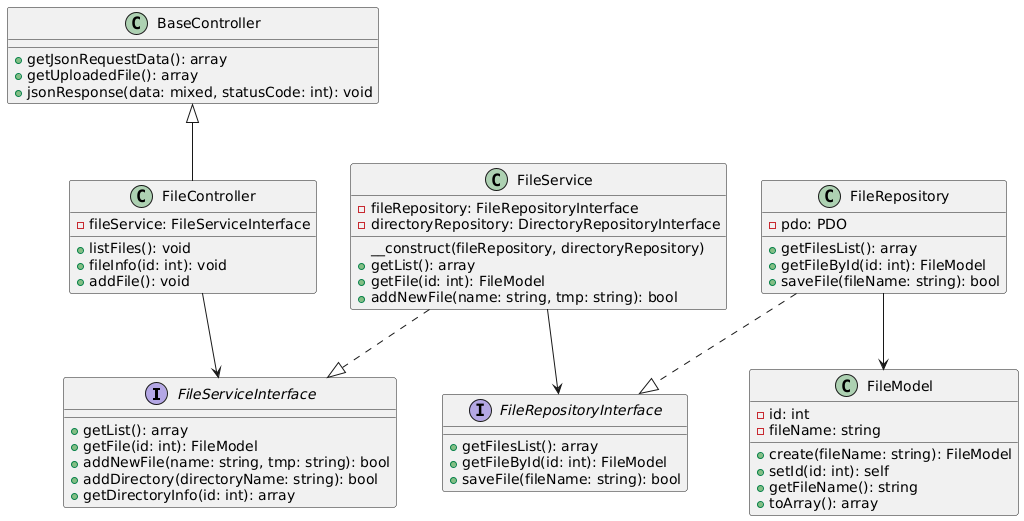

The diagram above was rendered by PlantUML. Its source (embedded in the PNG):
@startuml
interface FileServiceInterface {
  +getList(): array
  +getFile(id: int): FileModel
  +addNewFile(name: string, tmp: string): bool
  +addDirectory(directoryName: string): bool
  +getDirectoryInfo(id: int): array
}

interface FileRepositoryInterface {
  +getFilesList(): array
  +getFileById(id: int): FileModel
  +saveFile(fileName: string): bool
}

class BaseController {
  +getJsonRequestData(): array
  +getUploadedFile(): array
  +jsonResponse(data: mixed, statusCode: int): void
}

class FileController {
  -fileService: FileServiceInterface
  +listFiles(): void
  +fileInfo(id: int): void
  +addFile(): void
}

class FileService {
  -fileRepository: FileRepositoryInterface
  -directoryRepository: DirectoryRepositoryInterface
  __construct(fileRepository, directoryRepository)
  +getList(): array
  +getFile(id: int): FileModel
  +addNewFile(name: string, tmp: string): bool
}

class FileRepository {
  -pdo: PDO
  +getFilesList(): array
  +getFileById(id: int): FileModel
  +saveFile(fileName: string): bool
}

class FileModel {
  -id: int
  -fileName: string
  +create(fileName: string): FileModel
  +setId(id: int): self
  +getFileName(): string
  +toArray(): array
}

BaseController <|-- FileController
FileController --> FileServiceInterface
FileService ..|> FileServiceInterface
FileService --> FileRepositoryInterface
FileRepository ..|> FileRepositoryInterface
FileRepository --> FileModel
@enduml